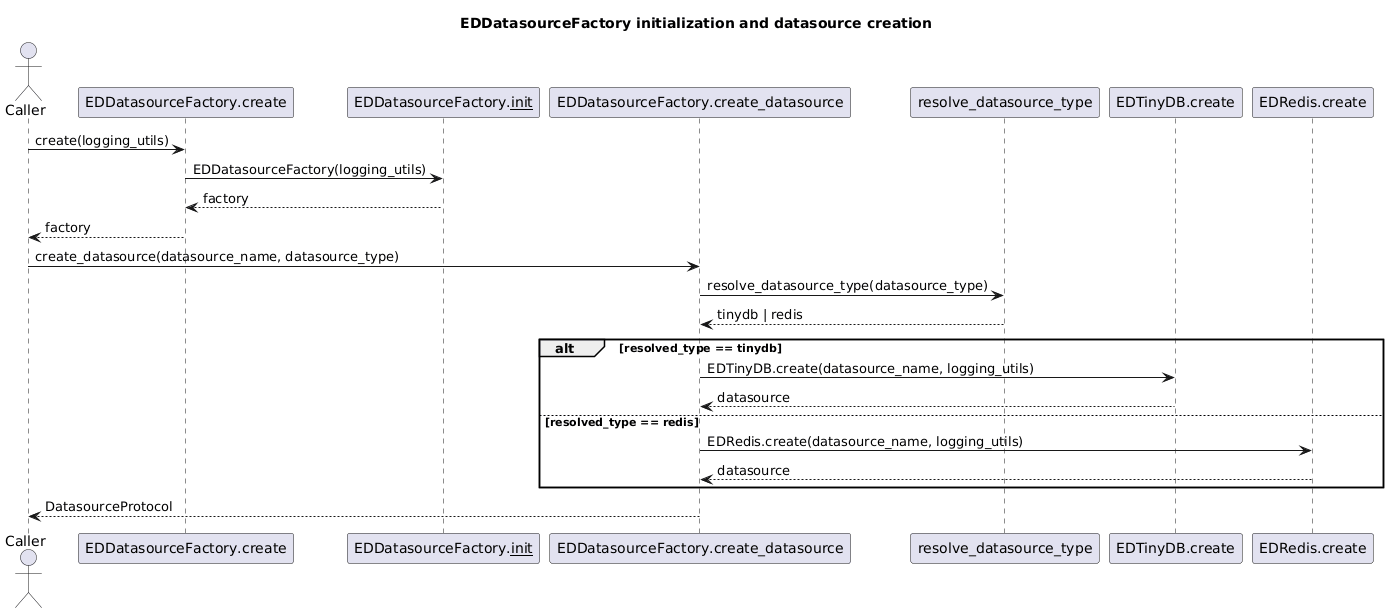

The diagram above was rendered by PlantUML. Its source (embedded in the PNG):
@startuml
title EDDatasourceFactory initialization and datasource creation

actor Caller
participant "EDDatasourceFactory.create" as FactoryCreate
participant "EDDatasourceFactory.__init__" as FactoryInit
participant "EDDatasourceFactory.create_datasource" as CreateDatasource
participant "resolve_datasource_type" as ResolveType
participant "EDTinyDB.create" as TinyCreate
participant "EDRedis.create" as RedisCreate

Caller -> FactoryCreate : create(logging_utils)
FactoryCreate -> FactoryInit : EDDatasourceFactory(logging_utils)
FactoryInit --> FactoryCreate : factory
FactoryCreate --> Caller : factory

Caller -> CreateDatasource : create_datasource(datasource_name, datasource_type)
CreateDatasource -> ResolveType : resolve_datasource_type(datasource_type)
ResolveType --> CreateDatasource : tinydb | redis

alt resolved_type == tinydb
  CreateDatasource -> TinyCreate : EDTinyDB.create(datasource_name, logging_utils)
  TinyCreate --> CreateDatasource : datasource
else resolved_type == redis
  CreateDatasource -> RedisCreate : EDRedis.create(datasource_name, logging_utils)
  RedisCreate --> CreateDatasource : datasource
end

CreateDatasource --> Caller : DatasourceProtocol
@enduml